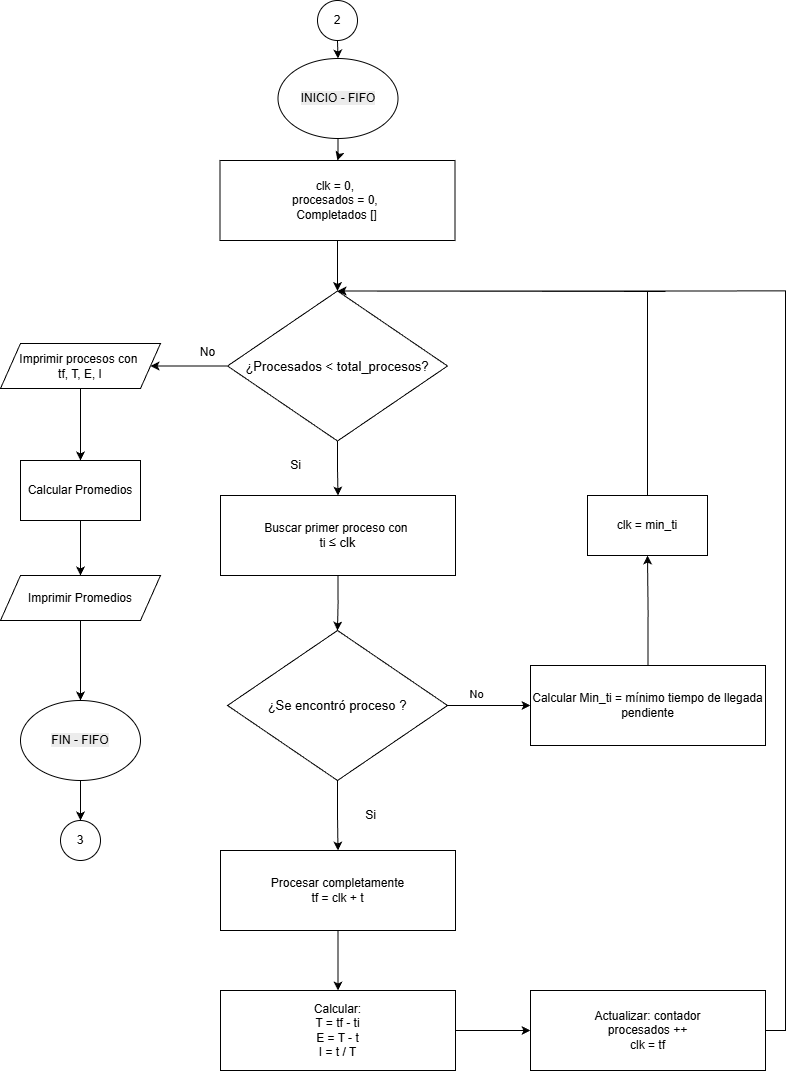

The diagram above was exported from draw.io. Its source (the exported page's mxGraphModel, read from the mxfile embedded in the PNG):
<mxGraphModel dx="1489" dy="753" grid="1" gridSize="10" guides="1" tooltips="1" connect="1" arrows="1" fold="1" page="1" pageScale="1" pageWidth="827" pageHeight="1169" math="0" shadow="0">
  <root>
    <mxCell id="0" />
    <mxCell id="1" parent="0" />
    <mxCell id="VK2OLRSDGXLF_10H2bPX-10" edge="1" parent="1" source="VK2OLRSDGXLF_10H2bPX-2" style="edgeStyle=orthogonalEdgeStyle;rounded=0;orthogonalLoop=1;jettySize=auto;html=1;exitX=0.5;exitY=1;exitDx=0;exitDy=0;entryX=0.5;entryY=0;entryDx=0;entryDy=0;" target="VK2OLRSDGXLF_10H2bPX-3">
      <mxGeometry relative="1" as="geometry" />
    </mxCell>
    <mxCell id="VK2OLRSDGXLF_10H2bPX-2" parent="1" style="rounded=0;whiteSpace=wrap;html=1;" value="clk = 0,&amp;nbsp;&lt;div&gt;procesados = 0,&amp;nbsp;&lt;/div&gt;&lt;div&gt;Completados []&lt;/div&gt;" vertex="1">
      <mxGeometry height="80" width="235" x="229.5" y="170" as="geometry" />
    </mxCell>
    <mxCell id="VK2OLRSDGXLF_10H2bPX-8" edge="1" parent="1" source="VK2OLRSDGXLF_10H2bPX-3" style="edgeStyle=orthogonalEdgeStyle;rounded=0;orthogonalLoop=1;jettySize=auto;html=1;exitX=0.5;exitY=1;exitDx=0;exitDy=0;entryX=0.5;entryY=0;entryDx=0;entryDy=0;" target="VK2OLRSDGXLF_10H2bPX-5">
      <mxGeometry relative="1" as="geometry" />
    </mxCell>
    <mxCell id="VK2OLRSDGXLF_10H2bPX-37" edge="1" parent="1" source="VK2OLRSDGXLF_10H2bPX-3" style="edgeStyle=orthogonalEdgeStyle;rounded=0;orthogonalLoop=1;jettySize=auto;html=1;exitX=0;exitY=0.5;exitDx=0;exitDy=0;entryX=1;entryY=0.5;entryDx=0;entryDy=0;" target="VK2OLRSDGXLF_10H2bPX-33">
      <mxGeometry relative="1" as="geometry" />
    </mxCell>
    <mxCell id="VK2OLRSDGXLF_10H2bPX-3" parent="1" style="rhombus;whiteSpace=wrap;html=1;" value="&lt;p style=&quot;font-variant-numeric: normal; font-variant-east-asian: normal; font-variant-alternates: normal; font-size-adjust: none; font-kerning: auto; font-optical-sizing: auto; font-feature-settings: normal; font-variation-settings: normal; font-variant-position: normal; font-variant-emoji: normal; font-stretch: normal; font-size: 13px; line-height: 22px; overflow: auto; text-wrap-mode: wrap; word-break: break-all; padding: 16px; text-align: start; margin: 0px !important;&quot;&gt;&lt;font style=&quot;color: rgb(0, 0, 0);&quot;&gt;¿Procesados &amp;lt; total_procesos?&lt;/font&gt;&lt;/p&gt;" vertex="1">
      <mxGeometry height="150" width="220" x="237" y="300.5" as="geometry" />
    </mxCell>
    <mxCell id="VK2OLRSDGXLF_10H2bPX-9" edge="1" parent="1" source="VK2OLRSDGXLF_10H2bPX-5" style="edgeStyle=orthogonalEdgeStyle;rounded=0;orthogonalLoop=1;jettySize=auto;html=1;exitX=0.5;exitY=1;exitDx=0;exitDy=0;entryX=0.5;entryY=0;entryDx=0;entryDy=0;" target="VK2OLRSDGXLF_10H2bPX-6">
      <mxGeometry relative="1" as="geometry" />
    </mxCell>
    <mxCell id="VK2OLRSDGXLF_10H2bPX-5" parent="1" style="rounded=0;whiteSpace=wrap;html=1;" value="&lt;font face=&quot;Helvetica&quot; style=&quot;color: rgb(0, 0, 0);&quot;&gt;Buscar primer proceso con&amp;nbsp;&lt;/font&gt;&lt;div style=&quot;text-align: center;&quot;&gt;&lt;font face=&quot;Helvetica&quot; style=&quot;color: rgb(0, 0, 0);&quot;&gt;&lt;span style=&quot;text-align: start; background-color: transparent;&quot;&gt;ti&amp;nbsp;&lt;/span&gt;&lt;span style=&quot;font-size: 13px; text-align: start; background-color: transparent;&quot;&gt;≤ clk&lt;/span&gt;&lt;/font&gt;&lt;/div&gt;" vertex="1">
      <mxGeometry height="80" width="235" x="230" y="505" as="geometry" />
    </mxCell>
    <mxCell id="VK2OLRSDGXLF_10H2bPX-15" edge="1" parent="1" source="VK2OLRSDGXLF_10H2bPX-6" style="edgeStyle=orthogonalEdgeStyle;rounded=0;orthogonalLoop=1;jettySize=auto;html=1;exitX=1;exitY=0.5;exitDx=0;exitDy=0;entryX=0;entryY=0.5;entryDx=0;entryDy=0;" target="VK2OLRSDGXLF_10H2bPX-14">
      <mxGeometry relative="1" as="geometry" />
    </mxCell>
    <mxCell id="VK2OLRSDGXLF_10H2bPX-19" connectable="0" parent="VK2OLRSDGXLF_10H2bPX-15" style="edgeLabel;html=1;align=center;verticalAlign=middle;resizable=0;points=[];" value="No" vertex="1">
      <mxGeometry relative="1" x="-0.308" y="12" as="geometry">
        <mxPoint as="offset" />
      </mxGeometry>
    </mxCell>
    <mxCell id="VK2OLRSDGXLF_10H2bPX-20" edge="1" parent="1" source="VK2OLRSDGXLF_10H2bPX-6" style="edgeStyle=orthogonalEdgeStyle;rounded=0;orthogonalLoop=1;jettySize=auto;html=1;exitX=0.5;exitY=1;exitDx=0;exitDy=0;entryX=0.5;entryY=0;entryDx=0;entryDy=0;" target="VK2OLRSDGXLF_10H2bPX-22">
      <mxGeometry relative="1" as="geometry">
        <mxPoint x="390.81818181818176" y="870" as="targetPoint" />
      </mxGeometry>
    </mxCell>
    <mxCell id="VK2OLRSDGXLF_10H2bPX-6" parent="1" style="rhombus;whiteSpace=wrap;html=1;" value="&lt;p style=&quot;font-variant-numeric: normal; font-variant-east-asian: normal; font-variant-alternates: normal; font-size-adjust: none; font-kerning: auto; font-optical-sizing: auto; font-feature-settings: normal; font-variation-settings: normal; font-variant-position: normal; font-variant-emoji: normal; font-stretch: normal; font-size: 13px; line-height: 22px; overflow: auto; text-wrap-mode: wrap; word-break: break-all; padding: 16px; text-align: start; margin: 0px !important;&quot;&gt;&lt;font style=&quot;color: rgb(0, 0, 0);&quot;&gt;¿Se encontró proceso ?&lt;/font&gt;&lt;/p&gt;" vertex="1">
      <mxGeometry height="150" width="220" x="237" y="640" as="geometry" />
    </mxCell>
    <mxCell id="VK2OLRSDGXLF_10H2bPX-12" parent="1" style="text;html=1;align=center;verticalAlign=middle;resizable=0;points=[];autosize=1;strokeColor=none;fillColor=none;" value="No" vertex="1">
      <mxGeometry height="30" width="40" x="197" y="347" as="geometry" />
    </mxCell>
    <mxCell id="VK2OLRSDGXLF_10H2bPX-13" parent="1" style="text;html=1;align=center;verticalAlign=middle;resizable=0;points=[];autosize=1;strokeColor=none;fillColor=none;" value="Si" vertex="1">
      <mxGeometry height="30" width="30" x="290" y="460" as="geometry" />
    </mxCell>
    <mxCell id="VK2OLRSDGXLF_10H2bPX-28" edge="1" parent="1" source="VK2OLRSDGXLF_10H2bPX-14" style="edgeStyle=orthogonalEdgeStyle;rounded=0;orthogonalLoop=1;jettySize=auto;html=1;exitX=0.5;exitY=0;exitDx=0;exitDy=0;entryX=0.5;entryY=1;entryDx=0;entryDy=0;" target="VK2OLRSDGXLF_10H2bPX-45">
      <mxGeometry relative="1" as="geometry">
        <mxPoint x="675" y="585" as="targetPoint" />
      </mxGeometry>
    </mxCell>
    <mxCell id="VK2OLRSDGXLF_10H2bPX-14" parent="1" style="rounded=0;whiteSpace=wrap;html=1;" value="Calcular Min_ti = mínimo tiempo de llegada pendiente" vertex="1">
      <mxGeometry height="80" width="235" x="540" y="675" as="geometry" />
    </mxCell>
    <mxCell id="VK2OLRSDGXLF_10H2bPX-30" edge="1" parent="1" source="VK2OLRSDGXLF_10H2bPX-22" style="edgeStyle=orthogonalEdgeStyle;rounded=0;orthogonalLoop=1;jettySize=auto;html=1;exitX=0.5;exitY=1;exitDx=0;exitDy=0;entryX=0.5;entryY=0;entryDx=0;entryDy=0;" target="VK2OLRSDGXLF_10H2bPX-23">
      <mxGeometry relative="1" as="geometry" />
    </mxCell>
    <mxCell id="VK2OLRSDGXLF_10H2bPX-22" parent="1" style="rounded=0;whiteSpace=wrap;html=1;" value="Procesar completamente&lt;div&gt;tf = clk + t&lt;/div&gt;" vertex="1">
      <mxGeometry height="80" width="235" x="230" y="860" as="geometry" />
    </mxCell>
    <mxCell id="rQCiVrTbPsiRq1L2lCRY-2" edge="1" parent="1" source="VK2OLRSDGXLF_10H2bPX-23" style="edgeStyle=orthogonalEdgeStyle;rounded=0;orthogonalLoop=1;jettySize=auto;html=1;" target="rQCiVrTbPsiRq1L2lCRY-1">
      <mxGeometry relative="1" as="geometry" />
    </mxCell>
    <mxCell id="VK2OLRSDGXLF_10H2bPX-23" parent="1" style="rounded=0;whiteSpace=wrap;html=1;" value="Calcular:&lt;div&gt;T = tf - ti&lt;/div&gt;&lt;div&gt;E = T - t&lt;/div&gt;&lt;div&gt;I = t / T&lt;/div&gt;" vertex="1">
      <mxGeometry height="80" width="235" x="230" y="1000" as="geometry" />
    </mxCell>
    <mxCell id="VK2OLRSDGXLF_10H2bPX-29" edge="1" parent="1" source="VK2OLRSDGXLF_10H2bPX-45" style="edgeStyle=orthogonalEdgeStyle;rounded=0;orthogonalLoop=1;jettySize=auto;html=1;exitX=0.5;exitY=0;exitDx=0;exitDy=0;entryX=0.5;entryY=0;entryDx=0;entryDy=0;" target="VK2OLRSDGXLF_10H2bPX-3">
      <mxGeometry relative="1" as="geometry">
        <Array as="points">
          <mxPoint x="675" y="301" />
          <mxPoint x="368" y="301" />
        </Array>
        <mxPoint x="675" y="505" as="sourcePoint" />
        <mxPoint x="390" y="300" as="targetPoint" />
      </mxGeometry>
    </mxCell>
    <mxCell id="VK2OLRSDGXLF_10H2bPX-31" parent="1" style="text;html=1;align=center;verticalAlign=middle;resizable=0;points=[];autosize=1;strokeColor=none;fillColor=none;" value="Si" vertex="1">
      <mxGeometry height="30" width="30" x="365" y="810" as="geometry" />
    </mxCell>
    <mxCell id="VK2OLRSDGXLF_10H2bPX-38" edge="1" parent="1" source="VK2OLRSDGXLF_10H2bPX-33" style="edgeStyle=orthogonalEdgeStyle;rounded=0;orthogonalLoop=1;jettySize=auto;html=1;exitX=0.5;exitY=1;exitDx=0;exitDy=0;entryX=0.5;entryY=0;entryDx=0;entryDy=0;" target="VK2OLRSDGXLF_10H2bPX-36">
      <mxGeometry relative="1" as="geometry" />
    </mxCell>
    <mxCell id="VK2OLRSDGXLF_10H2bPX-33" parent="1" style="shape=parallelogram;perimeter=parallelogramPerimeter;whiteSpace=wrap;html=1;fixedSize=1;" value="&lt;div&gt;&lt;span style=&quot;background-color: transparent; color: light-dark(rgb(0, 0, 0), rgb(255, 255, 255));&quot;&gt;Imprimir procesos con&amp;nbsp;&lt;/span&gt;&lt;/div&gt;&lt;div&gt;&lt;span style=&quot;background-color: transparent; color: light-dark(rgb(0, 0, 0), rgb(255, 255, 255));&quot;&gt;tf, T, E, I&lt;/span&gt;&lt;/div&gt;" vertex="1">
      <mxGeometry height="45" width="160" x="10" y="353" as="geometry" />
    </mxCell>
    <mxCell id="VK2OLRSDGXLF_10H2bPX-40" edge="1" parent="1" source="VK2OLRSDGXLF_10H2bPX-36" style="edgeStyle=orthogonalEdgeStyle;rounded=0;orthogonalLoop=1;jettySize=auto;html=1;exitX=0.5;exitY=1;exitDx=0;exitDy=0;entryX=0.5;entryY=0;entryDx=0;entryDy=0;" target="VK2OLRSDGXLF_10H2bPX-39">
      <mxGeometry relative="1" as="geometry" />
    </mxCell>
    <mxCell id="VK2OLRSDGXLF_10H2bPX-36" parent="1" style="rounded=0;whiteSpace=wrap;html=1;" value="Calcular Promedios" vertex="1">
      <mxGeometry height="60" width="120" x="30" y="470" as="geometry" />
    </mxCell>
    <mxCell id="VK2OLRSDGXLF_10H2bPX-42" edge="1" parent="1" source="VK2OLRSDGXLF_10H2bPX-39" style="edgeStyle=orthogonalEdgeStyle;rounded=0;orthogonalLoop=1;jettySize=auto;html=1;exitX=0.5;exitY=1;exitDx=0;exitDy=0;">
      <mxGeometry relative="1" as="geometry">
        <mxPoint x="90" y="710" as="targetPoint" />
      </mxGeometry>
    </mxCell>
    <mxCell id="VK2OLRSDGXLF_10H2bPX-39" parent="1" style="shape=parallelogram;perimeter=parallelogramPerimeter;whiteSpace=wrap;html=1;fixedSize=1;" value="&lt;div&gt;&lt;span style=&quot;background-color: transparent; color: light-dark(rgb(0, 0, 0), rgb(255, 255, 255));&quot;&gt;Imprimir Promedios&lt;/span&gt;&lt;/div&gt;" vertex="1">
      <mxGeometry height="45" width="160" x="10" y="585" as="geometry" />
    </mxCell>
    <mxCell id="VK2OLRSDGXLF_10H2bPX-45" parent="1" style="rounded=0;whiteSpace=wrap;html=1;" value="clk = min_ti" vertex="1">
      <mxGeometry height="60" width="120" x="597" y="505" as="geometry" />
    </mxCell>
    <mxCell id="rQCiVrTbPsiRq1L2lCRY-3" edge="1" parent="1" source="rQCiVrTbPsiRq1L2lCRY-1" style="edgeStyle=orthogonalEdgeStyle;rounded=0;orthogonalLoop=1;jettySize=auto;html=1;exitX=1;exitY=0.5;exitDx=0;exitDy=0;entryX=0.5;entryY=0;entryDx=0;entryDy=0;" target="VK2OLRSDGXLF_10H2bPX-3">
      <mxGeometry relative="1" as="geometry">
        <Array as="points">
          <mxPoint x="795" y="1040" />
          <mxPoint x="795" y="301" />
        </Array>
      </mxGeometry>
    </mxCell>
    <mxCell id="rQCiVrTbPsiRq1L2lCRY-1" parent="1" style="rounded=0;whiteSpace=wrap;html=1;" value="Actualizar: contador&lt;div&gt;procesados ++&lt;/div&gt;&lt;div&gt;clk = tf&lt;/div&gt;" vertex="1">
      <mxGeometry height="80" width="235" x="540" y="1000" as="geometry" />
    </mxCell>
    <mxCell id="N-bO0DR_Ka1GkotOYp3x-3" edge="1" parent="1" source="N-bO0DR_Ka1GkotOYp3x-1" style="edgeStyle=orthogonalEdgeStyle;rounded=0;orthogonalLoop=1;jettySize=auto;html=1;" target="VK2OLRSDGXLF_10H2bPX-2">
      <mxGeometry relative="1" as="geometry" />
    </mxCell>
    <mxCell id="N-bO0DR_Ka1GkotOYp3x-1" parent="1" style="ellipse;whiteSpace=wrap;html=1;" value="&lt;br&gt;&lt;span style=&quot;color: rgb(0, 0, 0); font-family: Helvetica; font-size: 12px; font-style: normal; font-variant-ligatures: normal; font-variant-caps: normal; letter-spacing: normal; orphans: 2; text-align: center; text-indent: 0px; text-transform: none; widows: 2; word-spacing: 0px; -webkit-text-stroke-width: 0px; white-space: normal; background-color: rgb(236, 236, 236); text-decoration-thickness: initial; text-decoration-style: initial; text-decoration-color: initial; float: none; display: inline !important;&quot;&gt;INICIO - FIFO&lt;/span&gt;&lt;div&gt;&lt;span style=&quot;color: rgb(0, 0, 0); font-family: Helvetica; font-size: 12px; font-style: normal; font-variant-ligatures: normal; font-variant-caps: normal; font-weight: 400; letter-spacing: normal; orphans: 2; text-align: center; text-indent: 0px; text-transform: none; widows: 2; word-spacing: 0px; -webkit-text-stroke-width: 0px; white-space: normal; background-color: rgb(236, 236, 236); text-decoration-thickness: initial; text-decoration-style: initial; text-decoration-color: initial; float: none; display: inline !important;&quot;&gt;&lt;br&gt;&lt;/span&gt;&lt;/div&gt;" vertex="1">
      <mxGeometry height="80" width="120" x="287.5" y="68" as="geometry" />
    </mxCell>
    <mxCell id="dJ2rbpT1Pv8myc5oJ97E-3" edge="1" parent="1" source="dJ2rbpT1Pv8myc5oJ97E-1" style="edgeStyle=orthogonalEdgeStyle;rounded=0;orthogonalLoop=1;jettySize=auto;html=1;exitX=0.5;exitY=1;exitDx=0;exitDy=0;entryX=0.5;entryY=0;entryDx=0;entryDy=0;" target="dJ2rbpT1Pv8myc5oJ97E-2">
      <mxGeometry relative="1" as="geometry" />
    </mxCell>
    <mxCell id="dJ2rbpT1Pv8myc5oJ97E-1" parent="1" style="ellipse;whiteSpace=wrap;html=1;" value="&lt;div&gt;&lt;span style=&quot;font-family: Helvetica; font-size: 12px; font-style: normal; font-variant-ligatures: normal; font-variant-caps: normal; letter-spacing: normal; orphans: 2; text-align: center; text-indent: 0px; text-transform: none; widows: 2; word-spacing: 0px; -webkit-text-stroke-width: 0px; white-space: normal; background-color: rgb(236, 236, 236); text-decoration-thickness: initial; text-decoration-style: initial; text-decoration-color: initial; float: none; display: inline !important;&quot;&gt;&lt;font style=&quot;color: rgb(0, 0, 0);&quot;&gt;&lt;br&gt;&lt;/font&gt;&lt;/span&gt;&lt;/div&gt;&lt;span style=&quot;font-family: Helvetica; font-size: 12px; font-style: normal; font-variant-ligatures: normal; font-variant-caps: normal; letter-spacing: normal; orphans: 2; text-align: center; text-indent: 0px; text-transform: none; widows: 2; word-spacing: 0px; -webkit-text-stroke-width: 0px; white-space: normal; background-color: rgb(236, 236, 236); text-decoration-thickness: initial; text-decoration-style: initial; text-decoration-color: initial; float: none; display: inline !important; color: rgb(0, 0, 0);&quot;&gt;&lt;font style=&quot;color: rgb(0, 0, 0);&quot;&gt;FIN - FIFO&lt;/font&gt;&lt;/span&gt;&lt;div&gt;&lt;span style=&quot;color: rgb(0, 0, 0); font-family: Helvetica; font-size: 12px; font-style: normal; font-variant-ligatures: normal; font-variant-caps: normal; font-weight: 400; letter-spacing: normal; orphans: 2; text-align: center; text-indent: 0px; text-transform: none; widows: 2; word-spacing: 0px; -webkit-text-stroke-width: 0px; white-space: normal; background-color: rgb(236, 236, 236); text-decoration-thickness: initial; text-decoration-style: initial; text-decoration-color: initial; float: none; display: inline !important;&quot;&gt;&lt;br&gt;&lt;/span&gt;&lt;/div&gt;" vertex="1">
      <mxGeometry height="80" width="120" x="30" y="710" as="geometry" />
    </mxCell>
    <mxCell id="dJ2rbpT1Pv8myc5oJ97E-2" parent="1" style="ellipse;whiteSpace=wrap;html=1;" value="3" vertex="1">
      <mxGeometry height="40" width="40" x="70" y="830" as="geometry" />
    </mxCell>
    <mxCell id="qOfwhWkOd3wIwjPHcR91-2" edge="1" parent="1" source="qOfwhWkOd3wIwjPHcR91-1" style="edgeStyle=orthogonalEdgeStyle;rounded=0;orthogonalLoop=1;jettySize=auto;html=1;exitX=0.5;exitY=1;exitDx=0;exitDy=0;entryX=0.5;entryY=0;entryDx=0;entryDy=0;" target="N-bO0DR_Ka1GkotOYp3x-1">
      <mxGeometry relative="1" as="geometry" />
    </mxCell>
    <mxCell id="qOfwhWkOd3wIwjPHcR91-1" parent="1" style="ellipse;whiteSpace=wrap;html=1;" value="2" vertex="1">
      <mxGeometry height="40" width="40" x="327" y="10" as="geometry" />
    </mxCell>
  </root>
</mxGraphModel>